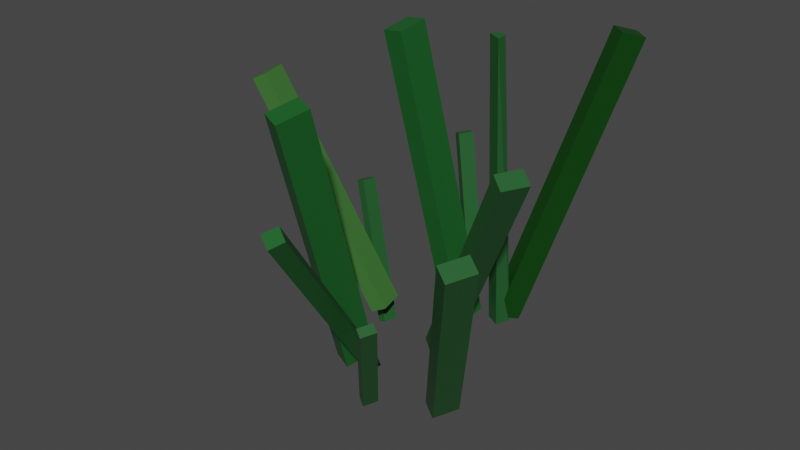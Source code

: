 # Source: grass.blend  (saved by Blender 2.82.7; exported with 4.5.12 LTS)
import bpy
from mathutils import Matrix  # noqa: F401  (used for matrix-valued properties, if any)

bpy.ops.wm.read_factory_settings(use_empty=True)
scene = bpy.context.scene
scene.name = 'Scene'

# ---- collections
col_collection = bpy.data.collections.new('Collection'); scene.collection.children.link(col_collection)

# ---- materials (node trees are filled in below, after node groups)
mat_material = bpy.data.materials.new('Material')
mat_material.alpha_threshold = 0.0
mat_material.use_transparent_shadow = False
mat_material.line_color = (0.0, 0.0, 0.0, 1.0)
mat_material_001 = bpy.data.materials.new('Material.001')
mat_material_001.alpha_threshold = 0.0
mat_material_001.use_transparent_shadow = False
mat_material_001.line_color = (0.0, 0.0, 0.0, 1.0)
mat_material_003 = bpy.data.materials.new('Material.003')
mat_material_003.alpha_threshold = 0.0
mat_material_003.use_transparent_shadow = False
mat_material_003.line_color = (0.0, 0.0, 0.0, 1.0)
mat_material_006 = bpy.data.materials.new('Material.006')
mat_material_006.alpha_threshold = 0.0
mat_material_006.use_transparent_shadow = False
mat_material_006.diffuse_color = (0.09795, 0.8, 0.1602, 1.0)
mat_material_006.line_color = (0.0, 0.0, 0.0, 1.0)
mat_material_002 = bpy.data.materials.new('Material.002')
mat_material_002.alpha_threshold = 0.0
mat_material_002.use_transparent_shadow = False
mat_material_002.diffuse_color = (0.09795, 0.8, 0.1602, 1.0)
mat_material_002.line_color = (0.0, 0.0, 0.0, 1.0)
mat_material_004 = bpy.data.materials.new('Material.004')
mat_material_004.alpha_threshold = 0.0
mat_material_004.use_transparent_shadow = False
mat_material_004.diffuse_color = (0.09795, 0.8, 0.1602, 1.0)
mat_material_004.line_color = (0.0, 0.0, 0.0, 1.0)
mat_material_005 = bpy.data.materials.new('Material.005')
mat_material_005.alpha_threshold = 0.0
mat_material_005.use_transparent_shadow = False
mat_material_005.diffuse_color = (0.09795, 0.8, 0.1602, 1.0)
mat_material_005.line_color = (0.0, 0.0, 0.0, 1.0)

# ---- material node trees
mat_material.use_nodes = True; mat_material.node_tree.nodes.clear()
_N = mat_material.node_tree.nodes; _L = mat_material.node_tree.links
n0 = _N.new('ShaderNodeOutputMaterial'); n0.name = 'Material Output'; n0.location = (300, 300)
n1 = _N.new('ShaderNodeBsdfPrincipled'); n1.name = 'Principled BSDF'; n1.location = (10, 300)
n1.distribution = 'GGX'
n1.subsurface_method = 'BURLEY'
n1.inputs[0].default_value = (0.01132, 0.1065, 0.02049, 1.0)
n1.inputs[2].default_value = 0.4
n1.inputs[3].default_value = 1.45
n1.inputs[27].default_value = (0.0, 0.0, 0.0, 1.0)
n1.inputs[28].default_value = 1.0
_L.new(n1.outputs[0], n0.inputs[0])
n0.is_active_output = True
mat_material_001.use_nodes = True; mat_material_001.node_tree.nodes.clear()
_N = mat_material_001.node_tree.nodes; _L = mat_material_001.node_tree.links
n0 = _N.new('ShaderNodeOutputMaterial'); n0.name = 'Material Output'; n0.location = (300, 300)
n1 = _N.new('ShaderNodeBsdfPrincipled'); n1.name = 'Principled BSDF'; n1.location = (10, 300)
n1.distribution = 'GGX'
n1.subsurface_method = 'BURLEY'
n1.inputs[0].default_value = (0.05257, 0.177, 0.03737, 1.0)
n1.inputs[2].default_value = 0.4
n1.inputs[3].default_value = 1.45
n1.inputs[27].default_value = (0.0, 0.0, 0.0, 1.0)
n1.inputs[28].default_value = 1.0
_L.new(n1.outputs[0], n0.inputs[0])
n0.is_active_output = True
mat_material_003.use_nodes = True; mat_material_003.node_tree.nodes.clear()
_N = mat_material_003.node_tree.nodes; _L = mat_material_003.node_tree.links
n0 = _N.new('ShaderNodeOutputMaterial'); n0.name = 'Material Output'; n0.location = (300, 300)
n1 = _N.new('ShaderNodeBsdfPrincipled'); n1.name = 'Principled BSDF'; n1.location = (10, 300)
n1.distribution = 'GGX'
n1.subsurface_method = 'BURLEY'
n1.inputs[0].default_value = (0.004004, 0.05404, 0.003665, 1.0)
n1.inputs[2].default_value = 0.4
n1.inputs[3].default_value = 1.45
n1.inputs[27].default_value = (0.0, 0.0, 0.0, 1.0)
n1.inputs[28].default_value = 1.0
_L.new(n1.outputs[0], n0.inputs[0])
n0.is_active_output = True
mat_material_006.use_nodes = True; mat_material_006.node_tree.nodes.clear()
_N = mat_material_006.node_tree.nodes; _L = mat_material_006.node_tree.links
n0 = _N.new('ShaderNodeOutputMaterial'); n0.name = 'Material Output'; n0.location = (300, 300)
n1 = _N.new('ShaderNodeBsdfPrincipled'); n1.name = 'Principled BSDF'; n1.location = (10, 300)
n1.distribution = 'GGX'
n1.subsurface_method = 'BURLEY'
n1.inputs[0].default_value = (0.01891, 0.1038, 0.02777, 1.0)
n1.inputs[2].default_value = 0.4
n1.inputs[3].default_value = 1.45
n1.inputs[27].default_value = (0.0, 0.0, 0.0, 1.0)
n1.inputs[28].default_value = 1.0
_L.new(n1.outputs[0], n0.inputs[0])
n0.is_active_output = True
mat_material_002.use_nodes = True; mat_material_002.node_tree.nodes.clear()
_N = mat_material_002.node_tree.nodes; _L = mat_material_002.node_tree.links
n0 = _N.new('ShaderNodeOutputMaterial'); n0.name = 'Material Output'; n0.location = (300, 300)
n1 = _N.new('ShaderNodeBsdfPrincipled'); n1.name = 'Principled BSDF'; n1.location = (10, 300)
n1.distribution = 'GGX'
n1.subsurface_method = 'BURLEY'
n1.inputs[0].default_value = (0.01891, 0.1038, 0.02777, 1.0)
n1.inputs[2].default_value = 0.4
n1.inputs[3].default_value = 1.45
n1.inputs[27].default_value = (0.0, 0.0, 0.0, 1.0)
n1.inputs[28].default_value = 1.0
_L.new(n1.outputs[0], n0.inputs[0])
n0.is_active_output = True
mat_material_004.use_nodes = True; mat_material_004.node_tree.nodes.clear()
_N = mat_material_004.node_tree.nodes; _L = mat_material_004.node_tree.links
n0 = _N.new('ShaderNodeOutputMaterial'); n0.name = 'Material Output'; n0.location = (300, 300)
n1 = _N.new('ShaderNodeBsdfPrincipled'); n1.name = 'Principled BSDF'; n1.location = (10, 300)
n1.distribution = 'GGX'
n1.subsurface_method = 'BURLEY'
n1.inputs[0].default_value = (0.01891, 0.1038, 0.02777, 1.0)
n1.inputs[2].default_value = 0.4
n1.inputs[3].default_value = 1.45
n1.inputs[27].default_value = (0.0, 0.0, 0.0, 1.0)
n1.inputs[28].default_value = 1.0
_L.new(n1.outputs[0], n0.inputs[0])
n0.is_active_output = True
mat_material_005.use_nodes = True; mat_material_005.node_tree.nodes.clear()
_N = mat_material_005.node_tree.nodes; _L = mat_material_005.node_tree.links
n0 = _N.new('ShaderNodeOutputMaterial'); n0.name = 'Material Output'; n0.location = (300, 300)
n1 = _N.new('ShaderNodeBsdfPrincipled'); n1.name = 'Principled BSDF'; n1.location = (10, 300)
n1.distribution = 'GGX'
n1.subsurface_method = 'BURLEY'
n1.inputs[0].default_value = (0.01891, 0.1038, 0.02777, 1.0)
n1.inputs[2].default_value = 0.4
n1.inputs[3].default_value = 1.45
n1.inputs[27].default_value = (0.0, 0.0, 0.0, 1.0)
n1.inputs[28].default_value = 1.0
_L.new(n1.outputs[0], n0.inputs[0])
n0.is_active_output = True

# ---- world
world_world = bpy.data.worlds.new('World'); scene.world = world_world
world_world.use_nodes = True; world_world.node_tree.nodes.clear()
_N = world_world.node_tree.nodes; _L = world_world.node_tree.links
n0 = _N.new('ShaderNodeOutputWorld'); n0.name = 'World Output'; n0.location = (300, 300)
n1 = _N.new('ShaderNodeBackground'); n1.name = 'Background'; n1.location = (10, 300)
n1.inputs[0].default_value = (0.05088, 0.05088, 0.05088, 1.0)
_L.new(n1.outputs[0], n0.inputs[0])
n0.is_active_output = True
world_world.color = (0.05088, 0.05088, 0.05088)
world_world.use_sun_shadow = False
world_world.sun_shadow_jitter_overblur = 0.0

# ---- meshes
me_cube = bpy.data.meshes.new('Cube')
me_cube.from_pydata([(1.0, 1.0, 1.0), (1.0, 1.0, -1.0), (1.0, -1.0, 1.0), (1.0, -1.0, -1.0), (-1.0, 1.0, 1.0), (-1.0, 1.0, -1.0), (-1.0, -1.0, 1.0), (-1.0, -1.0, -1.0)], [], [(0, 4, 6, 2), (3, 2, 6, 7), (7, 6, 4, 5), (5, 1, 3, 7), (1, 0, 2, 3), (5, 4, 0, 1)])
_uv = me_cube.uv_layers.new(name='UVMap')
_uv.uv.foreach_set('vector', [0.625, 0.5, 0.875, 0.5, 0.875, 0.75, 0.625, 0.75, 0.375, 0.75, 0.625, 0.75, 0.625, 1.0, 0.375, 1.0, 0.375, 0.0, 0.625, 0.0, 0.625, 0.25, 0.375, 0.25, 0.125, 0.5, 0.375, 0.5, 0.375, 0.75, 0.125, 0.75, 0.375, 0.5, 0.625, 0.5, 0.625, 0.75, 0.375, 0.75, 0.375, 0.25, 0.625, 0.25, 0.625, 0.5, 0.375, 0.5])
me_cube.materials.append(mat_material)
me_cube.use_remesh_preserve_volume = False
me_cube.use_remesh_preserve_attributes = False
me_cube.use_mirror_vertex_groups = False
me_cube.update()
me_cube_001 = bpy.data.meshes.new('Cube.001')
me_cube_001.from_pydata([(1.0, 1.0, 1.0), (1.0, 1.0, -1.0), (1.0, -1.0, 1.0), (1.0, -1.0, -1.0), (-1.0, 1.0, 1.0), (-1.0, 1.0, -1.0), (-1.0, -1.0, 1.0), (-1.0, -1.0, -1.0)], [], [(0, 4, 6, 2), (3, 2, 6, 7), (7, 6, 4, 5), (5, 1, 3, 7), (1, 0, 2, 3), (5, 4, 0, 1)])
_uv = me_cube_001.uv_layers.new(name='UVMap')
_uv.uv.foreach_set('vector', [0.625, 0.5, 0.875, 0.5, 0.875, 0.75, 0.625, 0.75, 0.375, 0.75, 0.625, 0.75, 0.625, 1.0, 0.375, 1.0, 0.375, 0.0, 0.625, 0.0, 0.625, 0.25, 0.375, 0.25, 0.125, 0.5, 0.375, 0.5, 0.375, 0.75, 0.125, 0.75, 0.375, 0.5, 0.625, 0.5, 0.625, 0.75, 0.375, 0.75, 0.375, 0.25, 0.625, 0.25, 0.625, 0.5, 0.375, 0.5])
me_cube_001.materials.append(mat_material_001)
me_cube_001.use_remesh_preserve_volume = False
me_cube_001.use_remesh_preserve_attributes = False
me_cube_001.use_mirror_vertex_groups = False
me_cube_001.update()
me_cube_003 = bpy.data.meshes.new('Cube.003')
me_cube_003.from_pydata([(1.0, 1.0, 1.0), (1.0, 1.0, -1.0), (1.0, -1.0, 1.0), (1.0, -1.0, -1.0), (-1.0, 1.0, 1.0), (-1.0, 1.0, -1.0), (-1.0, -1.0, 1.0), (-1.0, -1.0, -1.0)], [], [(0, 4, 6, 2), (3, 2, 6, 7), (7, 6, 4, 5), (5, 1, 3, 7), (1, 0, 2, 3), (5, 4, 0, 1)])
_uv = me_cube_003.uv_layers.new(name='UVMap')
_uv.uv.foreach_set('vector', [0.625, 0.5, 0.875, 0.5, 0.875, 0.75, 0.625, 0.75, 0.375, 0.75, 0.625, 0.75, 0.625, 1.0, 0.375, 1.0, 0.375, 0.0, 0.625, 0.0, 0.625, 0.25, 0.375, 0.25, 0.125, 0.5, 0.375, 0.5, 0.375, 0.75, 0.125, 0.75, 0.375, 0.5, 0.625, 0.5, 0.625, 0.75, 0.375, 0.75, 0.375, 0.25, 0.625, 0.25, 0.625, 0.5, 0.375, 0.5])
me_cube_003.materials.append(mat_material_003)
me_cube_003.use_remesh_preserve_volume = False
me_cube_003.use_remesh_preserve_attributes = False
me_cube_003.use_mirror_vertex_groups = False
me_cube_003.update()
me_cube_002 = bpy.data.meshes.new('Cube.002')
me_cube_002.from_pydata([(0.4665, 0.1633, 1.0), (0.9917, 0.9801, -1.0), (0.9859, -1.031, 1.0), (0.9977, -1.007, -1.0), (-0.4665, 0.1633, 1.0), (-0.9917, 0.9801, -1.0), (-0.9859, -1.031, 1.0), (-0.9977, -1.007, -1.0)], [], [(0, 4, 6, 2), (3, 2, 6, 7), (7, 6, 4, 5), (5, 1, 3, 7), (1, 0, 2, 3), (5, 4, 0, 1)])
_uv = me_cube_002.uv_layers.new(name='UVMap')
_uv.uv.foreach_set('vector', [0.625, 0.5, 0.875, 0.5, 0.875, 0.75, 0.625, 0.75, 0.375, 0.75, 0.625, 0.75, 0.625, 1.0, 0.375, 1.0, 0.375, 0.0, 0.625, 0.0, 0.625, 0.25, 0.375, 0.25, 0.125, 0.5, 0.375, 0.5, 0.375, 0.75, 0.125, 0.75, 0.375, 0.5, 0.625, 0.5, 0.625, 0.75, 0.375, 0.75, 0.375, 0.25, 0.625, 0.25, 0.625, 0.5, 0.375, 0.5])
me_cube_002.materials.append(mat_material_006)
me_cube_002.use_remesh_preserve_volume = False
me_cube_002.use_remesh_preserve_attributes = False
me_cube_002.use_mirror_vertex_groups = False
me_cube_002.update()
me_cube_007 = bpy.data.meshes.new('Cube.007')
me_cube_007.from_pydata([(1.0, 1.0, 1.0), (1.0, 1.0, -1.0), (1.0, -1.0, 1.0), (1.0, -1.0, -1.0), (-1.0, 1.0, 1.0), (-1.0, 1.0, -1.0), (-1.0, -1.0, 1.0), (-1.0, -1.0, -1.0)], [], [(0, 4, 6, 2), (3, 2, 6, 7), (7, 6, 4, 5), (5, 1, 3, 7), (1, 0, 2, 3), (5, 4, 0, 1)])
_uv = me_cube_007.uv_layers.new(name='UVMap')
_uv.uv.foreach_set('vector', [0.625, 0.5, 0.875, 0.5, 0.875, 0.75, 0.625, 0.75, 0.375, 0.75, 0.625, 0.75, 0.625, 1.0, 0.375, 1.0, 0.375, 0.0, 0.625, 0.0, 0.625, 0.25, 0.375, 0.25, 0.125, 0.5, 0.375, 0.5, 0.375, 0.75, 0.125, 0.75, 0.375, 0.5, 0.625, 0.5, 0.625, 0.75, 0.375, 0.75, 0.375, 0.25, 0.625, 0.25, 0.625, 0.5, 0.375, 0.5])
me_cube_007.materials.append(mat_material)
me_cube_007.use_remesh_preserve_volume = False
me_cube_007.use_remesh_preserve_attributes = False
me_cube_007.use_mirror_vertex_groups = False
me_cube_007.update()
me_cube_006 = bpy.data.meshes.new('Cube.006')
me_cube_006.from_pydata([(1.0, 1.0, 1.0), (1.0, 1.0, -1.0), (1.0, -1.0, 1.0), (1.0, -1.0, -1.0), (-1.0, 1.0, 1.0), (-1.0, 1.0, -1.0), (-1.0, -1.0, 1.0), (-1.0, -1.0, -1.0)], [], [(0, 4, 6, 2), (3, 2, 6, 7), (7, 6, 4, 5), (5, 1, 3, 7), (1, 0, 2, 3), (5, 4, 0, 1)])
_uv = me_cube_006.uv_layers.new(name='UVMap')
_uv.uv.foreach_set('vector', [0.625, 0.5, 0.875, 0.5, 0.875, 0.75, 0.625, 0.75, 0.375, 0.75, 0.625, 0.75, 0.625, 1.0, 0.375, 1.0, 0.375, 0.0, 0.625, 0.0, 0.625, 0.25, 0.375, 0.25, 0.125, 0.5, 0.375, 0.5, 0.375, 0.75, 0.125, 0.75, 0.375, 0.5, 0.625, 0.5, 0.625, 0.75, 0.375, 0.75, 0.375, 0.25, 0.625, 0.25, 0.625, 0.5, 0.375, 0.5])
me_cube_006.materials.append(mat_material_006)
me_cube_006.use_remesh_preserve_volume = False
me_cube_006.use_remesh_preserve_attributes = False
me_cube_006.use_mirror_vertex_groups = False
me_cube_006.update()
me_cube_005 = bpy.data.meshes.new('Cube.005')
me_cube_005.from_pydata([(1.0, 1.0, 1.0), (1.0, 1.0, -1.0), (1.0, -1.0, 1.0), (1.0, -1.0, -1.0), (-1.0, 1.0, 1.0), (-1.0, 1.0, -1.0), (-1.0, -1.0, 1.0), (-1.0, -1.0, -1.0)], [], [(0, 4, 6, 2), (3, 2, 6, 7), (7, 6, 4, 5), (5, 1, 3, 7), (1, 0, 2, 3), (5, 4, 0, 1)])
_uv = me_cube_005.uv_layers.new(name='UVMap')
_uv.uv.foreach_set('vector', [0.625, 0.5, 0.875, 0.5, 0.875, 0.75, 0.625, 0.75, 0.375, 0.75, 0.625, 0.75, 0.625, 1.0, 0.375, 1.0, 0.375, 0.0, 0.625, 0.0, 0.625, 0.25, 0.375, 0.25, 0.125, 0.5, 0.375, 0.5, 0.375, 0.75, 0.125, 0.75, 0.375, 0.5, 0.625, 0.5, 0.625, 0.75, 0.375, 0.75, 0.375, 0.25, 0.625, 0.25, 0.625, 0.5, 0.375, 0.5])
me_cube_005.materials.append(mat_material)
me_cube_005.use_remesh_preserve_volume = False
me_cube_005.use_remesh_preserve_attributes = False
me_cube_005.use_mirror_vertex_groups = False
me_cube_005.update()
me_cube_004 = bpy.data.meshes.new('Cube.004')
me_cube_004.from_pydata([(1.0, 1.0, 1.0), (1.0, 1.0, -1.0), (1.0, -1.0, 1.0), (1.0, -1.0, -1.0), (-1.0, 1.0, 1.0), (-1.0, 1.0, -1.0), (-1.0, -1.0, 1.0), (-1.0, -1.0, -1.0)], [], [(0, 4, 6, 2), (3, 2, 6, 7), (7, 6, 4, 5), (5, 1, 3, 7), (1, 0, 2, 3), (5, 4, 0, 1)])
_uv = me_cube_004.uv_layers.new(name='UVMap')
_uv.uv.foreach_set('vector', [0.625, 0.5, 0.875, 0.5, 0.875, 0.75, 0.625, 0.75, 0.375, 0.75, 0.625, 0.75, 0.625, 1.0, 0.375, 1.0, 0.375, 0.0, 0.625, 0.0, 0.625, 0.25, 0.375, 0.25, 0.125, 0.5, 0.375, 0.5, 0.375, 0.75, 0.125, 0.75, 0.375, 0.5, 0.625, 0.5, 0.625, 0.75, 0.375, 0.75, 0.375, 0.25, 0.625, 0.25, 0.625, 0.5, 0.375, 0.5])
me_cube_004.materials.append(mat_material_006)
me_cube_004.use_remesh_preserve_volume = False
me_cube_004.use_remesh_preserve_attributes = False
me_cube_004.use_mirror_vertex_groups = False
me_cube_004.update()
me_cube_008 = bpy.data.meshes.new('Cube.008')
me_cube_008.from_pydata([(1.0, 1.0, 1.0), (1.0, 1.0, -1.0), (1.0, -1.0, 1.0), (1.0, -1.0, -1.0), (-1.0, 1.0, 1.0), (-1.0, 1.0, -1.0), (-1.0, -1.0, 1.0), (-1.0, -1.0, -1.0)], [], [(0, 4, 6, 2), (3, 2, 6, 7), (7, 6, 4, 5), (5, 1, 3, 7), (1, 0, 2, 3), (5, 4, 0, 1)])
_uv = me_cube_008.uv_layers.new(name='UVMap')
_uv.uv.foreach_set('vector', [0.625, 0.5, 0.875, 0.5, 0.875, 0.75, 0.625, 0.75, 0.375, 0.75, 0.625, 0.75, 0.625, 1.0, 0.375, 1.0, 0.375, 0.0, 0.625, 0.0, 0.625, 0.25, 0.375, 0.25, 0.125, 0.5, 0.375, 0.5, 0.375, 0.75, 0.125, 0.75, 0.375, 0.5, 0.625, 0.5, 0.625, 0.75, 0.375, 0.75, 0.375, 0.25, 0.625, 0.25, 0.625, 0.5, 0.375, 0.5])
me_cube_008.materials.append(mat_material_002)
me_cube_008.use_remesh_preserve_volume = False
me_cube_008.use_remesh_preserve_attributes = False
me_cube_008.use_mirror_vertex_groups = False
me_cube_008.update()
me_cube_009 = bpy.data.meshes.new('Cube.009')
me_cube_009.from_pydata([(1.0, 1.0, 1.0), (1.0, 1.0, -1.0), (1.0, -1.0, 1.0), (1.0, -1.0, -1.0), (-1.0, 1.0, 1.0), (-1.0, 1.0, -1.0), (-1.0, -1.0, 1.0), (-1.0, -1.0, -1.0)], [], [(0, 4, 6, 2), (3, 2, 6, 7), (7, 6, 4, 5), (5, 1, 3, 7), (1, 0, 2, 3), (5, 4, 0, 1)])
_uv = me_cube_009.uv_layers.new(name='UVMap')
_uv.uv.foreach_set('vector', [0.625, 0.5, 0.875, 0.5, 0.875, 0.75, 0.625, 0.75, 0.375, 0.75, 0.625, 0.75, 0.625, 1.0, 0.375, 1.0, 0.375, 0.0, 0.625, 0.0, 0.625, 0.25, 0.375, 0.25, 0.125, 0.5, 0.375, 0.5, 0.375, 0.75, 0.125, 0.75, 0.375, 0.5, 0.625, 0.5, 0.625, 0.75, 0.375, 0.75, 0.375, 0.25, 0.625, 0.25, 0.625, 0.5, 0.375, 0.5])
me_cube_009.materials.append(mat_material_004)
me_cube_009.use_remesh_preserve_volume = False
me_cube_009.use_remesh_preserve_attributes = False
me_cube_009.use_mirror_vertex_groups = False
me_cube_009.update()
me_cube_010 = bpy.data.meshes.new('Cube.010')
me_cube_010.from_pydata([(1.0, 1.0, 1.0), (1.0, 1.0, -1.0), (1.0, -1.0, 1.0), (1.0, -1.0, -1.0), (-1.0, 1.0, 1.0), (-1.0, 1.0, -1.0), (-1.0, -1.0, 1.0), (-1.0, -1.0, -1.0)], [], [(0, 4, 6, 2), (3, 2, 6, 7), (7, 6, 4, 5), (5, 1, 3, 7), (1, 0, 2, 3), (5, 4, 0, 1)])
_uv = me_cube_010.uv_layers.new(name='UVMap')
_uv.uv.foreach_set('vector', [0.625, 0.5, 0.875, 0.5, 0.875, 0.75, 0.625, 0.75, 0.375, 0.75, 0.625, 0.75, 0.625, 1.0, 0.375, 1.0, 0.375, 0.0, 0.625, 0.0, 0.625, 0.25, 0.375, 0.25, 0.125, 0.5, 0.375, 0.5, 0.375, 0.75, 0.125, 0.75, 0.375, 0.5, 0.625, 0.5, 0.625, 0.75, 0.375, 0.75, 0.375, 0.25, 0.625, 0.25, 0.625, 0.5, 0.375, 0.5])
me_cube_010.materials.append(mat_material_005)
me_cube_010.use_remesh_preserve_volume = False
me_cube_010.use_remesh_preserve_attributes = False
me_cube_010.use_mirror_vertex_groups = False
me_cube_010.update()

# ---- objects
ob_cube = bpy.data.objects.new('Cube', me_cube)
ob_cube_001 = bpy.data.objects.new('Cube.001', me_cube_001)
ob_cube_003 = bpy.data.objects.new('Cube.003', me_cube_003)
ob_cube_002 = bpy.data.objects.new('Cube.002', me_cube_002)
ob_cube_007 = bpy.data.objects.new('Cube.007', me_cube_007)
ob_cube_006 = bpy.data.objects.new('Cube.006', me_cube_006)
ob_cube_005 = bpy.data.objects.new('Cube.005', me_cube_005)
ob_cube_004 = bpy.data.objects.new('Cube.004', me_cube_004)
ob_cube_008 = bpy.data.objects.new('Cube.008', me_cube_008)
ob_cube_009 = bpy.data.objects.new('Cube.009', me_cube_009)
ob_cube_010 = bpy.data.objects.new('Cube.010', me_cube_010)

# ---- transforms, parenting, visibility, modifiers, constraints
ob_cube.location = (0.005083, -0.03933, 0.164)
ob_cube.rotation_euler = (0.1501, -0.1292, -0.06283)
ob_cube.scale = (0.01351, 0.02097, 0.2025)
ob_cube.lock_rotations_4d = False
ob_cube.empty_display_type = 'ARROWS'
ob_cube.lineart.crease_threshold = 0.0
ob_cube_001.location = (-0.1143, -0.1087, 0.1366)
ob_cube_001.rotation_euler = (0.05702, -0.4816, 0.1739)
ob_cube_001.scale = (0.0112, 0.01738, 0.1679)
ob_cube_001.lock_rotations_4d = False
ob_cube_001.empty_display_type = 'ARROWS'
ob_cube_001.lineart.crease_threshold = 0.0
ob_cube_003.location = (0.126, 0.06213, 0.1605)
ob_cube_003.rotation_euler = (-0.3052, 0.1138, -0.5454)
ob_cube_003.scale = (0.011, 0.017, 0.2025)
ob_cube_003.lock_rotations_4d = False
ob_cube_003.empty_display_type = 'ARROWS'
ob_cube_003.lineart.crease_threshold = 0.0
ob_cube_002.location = (0.0814, -0.00906, 0.1637)
ob_cube_002.rotation_euler = (0.08405, 0.08936, -0.4547)
ob_cube_002.scale = (0.01, 0.01, 0.2025)
ob_cube_002.lock_rotations_4d = False
ob_cube_002.empty_display_type = 'ARROWS'
ob_cube_002.lineart.crease_threshold = 0.0
ob_cube_007.location = (-0.03288, -0.2001, 0.1242)
ob_cube_007.rotation_euler = (-5.997, 0.1839, 5.945)
ob_cube_007.scale = (0.01351, 0.02097, 0.2025)
ob_cube_007.lock_rotations_4d = False
ob_cube_007.empty_display_type = 'ARROWS'
ob_cube_007.lineart.crease_threshold = 0.0
ob_cube_006.location = (0.1693, -0.2234, 0.07979)
ob_cube_006.rotation_euler = (-6.079, 0.5131, 5.826)
ob_cube_006.scale = (0.0112, 0.01738, 0.1679)
ob_cube_006.lock_rotations_4d = False
ob_cube_006.empty_display_type = 'ARROWS'
ob_cube_006.lineart.crease_threshold = 0.0
ob_cube_005.location = (0.0144, -0.2465, 0.07647)
ob_cube_005.rotation_euler = (-5.806, 6.81, 5.865)
ob_cube_005.scale = (0.01, 0.01, 0.2025)
ob_cube_005.lock_rotations_4d = False
ob_cube_005.empty_display_type = 'ARROWS'
ob_cube_005.lineart.crease_threshold = 0.0
ob_cube_004.location = (0.106, -0.09855, 0.09328)
ob_cube_004.rotation_euler = (-6.233, 0.5822, 5.777)
ob_cube_004.scale = (0.011, 0.017, 0.2025)
ob_cube_004.lock_rotations_4d = False
ob_cube_004.empty_display_type = 'ARROWS'
ob_cube_004.lineart.crease_threshold = 0.0
ob_cube_008.location = (0.05439, -0.2265, 0.00331)
ob_cube_008.rotation_euler = (-6.079, 0.5131, 5.826)
ob_cube_008.scale = (0.006409, 0.009948, 0.09608)
ob_cube_008.lock_rotations_4d = False
ob_cube_008.empty_display_type = 'ARROWS'
ob_cube_008.lineart.crease_threshold = 0.0
ob_cube_009.location = (-0.07929, -0.05479, 0.04139)
ob_cube_009.rotation_euler = (-6.36, -0.3178, 6.116)
ob_cube_009.scale = (0.006409, 0.009948, 0.09608)
ob_cube_009.lock_rotations_4d = False
ob_cube_009.empty_display_type = 'ARROWS'
ob_cube_009.lineart.crease_threshold = 0.0
ob_cube_010.location = (-0.0124, 0.05652, 0.09052)
ob_cube_010.rotation_euler = (-6.254, -0.1924, 5.707)
ob_cube_010.scale = (0.006409, 0.009948, 0.09608)
ob_cube_010.lock_rotations_4d = False
ob_cube_010.empty_display_type = 'ARROWS'
ob_cube_010.lineart.crease_threshold = 0.0

# ---- collection membership
col_collection.objects.link(ob_cube)
col_collection.objects.link(ob_cube_001)
col_collection.objects.link(ob_cube_003)
col_collection.objects.link(ob_cube_002)
col_collection.objects.link(ob_cube_007)
col_collection.objects.link(ob_cube_006)
col_collection.objects.link(ob_cube_005)
col_collection.objects.link(ob_cube_004)
col_collection.objects.link(ob_cube_008)
col_collection.objects.link(ob_cube_009)
col_collection.objects.link(ob_cube_010)

# ---- scene / render settings (as saved in the file)
scene.frame_start = 1; scene.frame_end = 250; scene.frame_set(1)
scene.render.engine = 'BLENDER_EEVEE_NEXT'
scene.cycles.use_denoising = False
scene.cycles.samples = 128
scene.cycles.sampling_pattern = 'TABULATED_SOBOL'
scene.cycles.use_adaptive_sampling = False
scene.cycles.use_light_tree = False
scene.view_settings.view_transform = 'Filmic'
bpy.context.view_layer.update()

# ---- added for rendering (the .blend has no active camera and no usable light): camera, sun
cam_auto = bpy.data.cameras.new('AutoCamera')
cam_auto.lens = 50.0
cam_auto.sensor_width = 36.0
cam_auto.clip_end = 1000.0
ob_auto_camera = bpy.data.objects.new('AutoCamera', cam_auto)
scene.collection.objects.link(ob_auto_camera)
ob_auto_camera.location = (0.771944, -1.02914, 0.740359)
ob_auto_camera.rotation_euler = (1.09748, -7.21219e-08, 0.694738)
scene.camera = ob_auto_camera
light_auto_sun = bpy.data.lights.new('AutoSun', 'SUN')
light_auto_sun.energy = 3.0
light_auto_sun.angle = 0.0523599
ob_auto_sun = bpy.data.objects.new('AutoSun', light_auto_sun)
scene.collection.objects.link(ob_auto_sun)
ob_auto_sun.rotation_euler = (0.872665, 0.174533, 0.523599)
bpy.context.view_layer.update()
